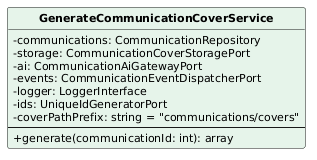

The diagram above was rendered by PlantUML. Its source (embedded in the PNG):
@startuml
skinparam classAttributeIconSize 0
skinparam classFontStyle bold
skinparam classFontSize 13
skinparam classAttributeFontSize 11
skinparam shadowing false
hide circle
class GenerateCommunicationCoverService #E6F4EA {
  -communications: CommunicationRepository
  -storage: CommunicationCoverStoragePort
  -ai: CommunicationAiGatewayPort
  -events: CommunicationEventDispatcherPort
  -logger: LoggerInterface
  -ids: UniqueIdGeneratorPort
  -coverPathPrefix: string = "communications/covers"
  --
  +generate(communicationId: int): array
}
@enduml